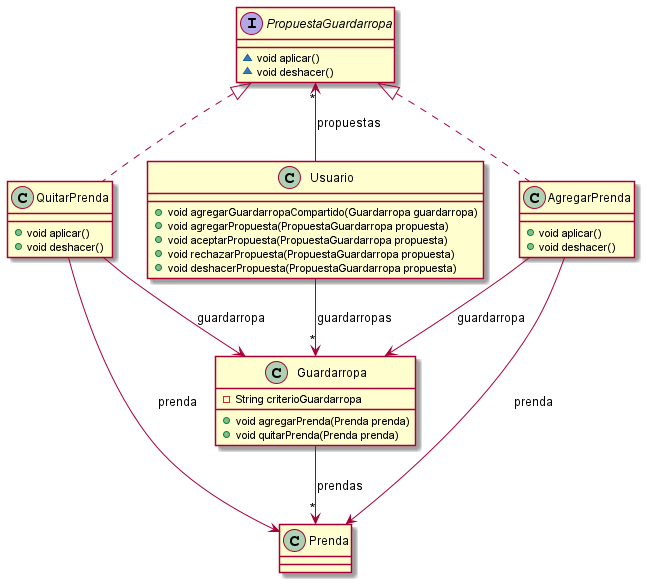

The diagram above was rendered by PlantUML. Its source (embedded in the PNG):
@startuml

class Guardarropa {
- String criterioGuardarropa
+ void agregarPrenda(Prenda prenda)
+ void quitarPrenda(Prenda prenda)
}

Interface PropuestaGuardarropa {
~ void aplicar()
~ void deshacer()
}

class AgregarPrenda {
+ void aplicar()
+ void deshacer()
}

class QuitarPrenda {
+ void aplicar()
+ void deshacer()
}

class Usuario {
+ void agregarGuardarropaCompartido(Guardarropa guardarropa)
+ void agregarPropuesta(PropuestaGuardarropa propuesta)
+ void aceptarPropuesta(PropuestaGuardarropa propuesta)
+ void rechazarPropuesta(PropuestaGuardarropa propuesta)
+ void deshacerPropuesta(PropuestaGuardarropa propuesta)
}

Prenda "*" <--up Guardarropa: prendas
PropuestaGuardarropa <|.. AgregarPrenda
PropuestaGuardarropa <|.. QuitarPrenda
Guardarropa <--up AgregarPrenda: guardarropa
Prenda <--up AgregarPrenda: prenda
Guardarropa <--up QuitarPrenda: guardarropa
Prenda <--up QuitarPrenda: prenda
Guardarropa "*" <--up Usuario: guardarropas
PropuestaGuardarropa "*" <-- Usuario: propuestas

@enduml